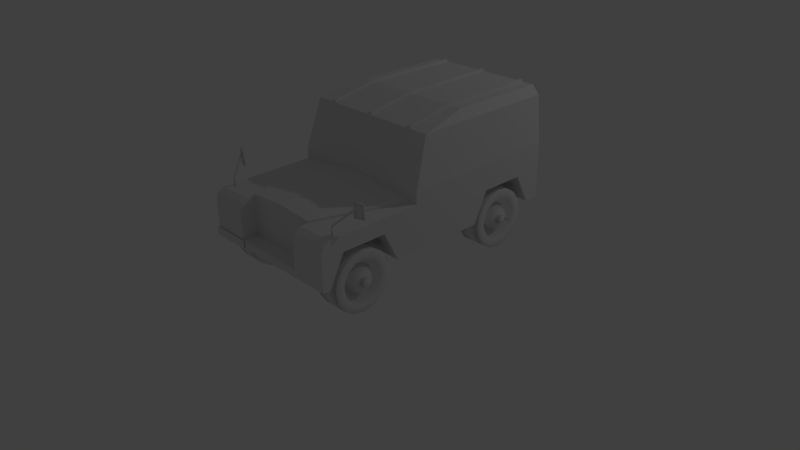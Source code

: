 # Source: LandRover.blend  (saved by Blender 2.70.0; exported with 4.5.12 LTS)
import bpy
from mathutils import Matrix  # noqa: F401  (used for matrix-valued properties, if any)

bpy.ops.wm.read_factory_settings(use_empty=True)
scene = bpy.context.scene
scene.name = 'Scene'

# ---- collections
col_collection_1 = bpy.data.collections.new('Collection 1'); scene.collection.children.link(col_collection_1)

# ---- materials (node trees are filled in below, after node groups)
mat_material = bpy.data.materials.new('Material')
mat_material.alpha_threshold = 0.0
mat_material.use_transparent_shadow = False
mat_material.roughness = 0.5
mat_material.line_color = (0.0, 0.0, 0.0, 1.0)

# ---- material node trees

# ---- world
world_world = bpy.data.worlds.new('World'); scene.world = world_world
world_world.color = (0.05088, 0.05088, 0.05088)
world_world.use_sun_shadow = False
world_world.sun_shadow_jitter_overblur = 0.0
world_world.cycles.sampling_method = 'MANUAL'
world_world.cycles.sample_map_resolution = 256

# ---- cameras
cam_camera = bpy.data.cameras.new('Camera')
cam_camera.clip_end = 100.0
cam_camera.lens = 35.0
cam_camera.sensor_width = 32.0
cam_camera.sensor_height = 18.0
cam_camera.ortho_scale = 7.314
cam_camera.dof.focus_distance = 0.0
cam_camera.dof.aperture_fstop = 128.0

# ---- lights
light_lamp = bpy.data.lights.new('Lamp', 'POINT')
light_lamp.transmission_factor = 0.0
light_lamp.cutoff_distance = 30.0
light_lamp.energy = 100.0
light_lamp.shadow_buffer_clip_start = 1.001
light_lamp.shadow_soft_size = 0.1
light_lamp.shadow_maximum_resolution = 0.006
light_lamp.use_absolute_resolution = True
light_lamp.cycles.use_multiple_importance_sampling = False

# ---- meshes
me_cube_003 = bpy.data.meshes.new('Cube.003')
me_cube_003.from_pydata([(0.002746, 0.02068, -0.004366), (0.01757, 0.0103, -0.004366), (0.003129, 0.02123, 0.1031), (0.01795, 0.01085, 0.1031), (0.005342, 0.02439, 0.1126), (0.0113, 0.03289, 0.0978), (0.02612, 0.02251, 0.0978), (0.02017, 0.01401, 0.1126), (0.0113, 0.03289, -0.004366), (0.02612, 0.02251, -0.004366), (0.1744, 0.2658, 0.319), (0.1804, 0.2743, 0.3042), (0.1264, 0.2417, 0.1626), (0.1198, 0.2593, 0.1626), (0.2378, 0.3038, 0.1626), (0.2444, 0.2862, 0.1626), (0.1264, 0.2417, 0.3506), (0.1198, 0.2593, 0.3506), (0.2378, 0.3038, 0.3506), (0.2444, 0.2862, 0.3506), (0.2107, 0.2861, 0.3231), (0.2047, 0.2776, 0.3379)], [], [(3, 2, 0, 1), (2, 3, 7, 4), (5, 6, 9, 8), (1, 0, 8, 9), (1, 9, 6, 7, 3), (0, 2, 4, 5, 8), (7, 21, 10, 4), (6, 5, 11, 20), (5, 4, 10, 11), (16, 17, 13, 12), (17, 18, 14, 13), (18, 19, 15, 14), (19, 16, 12, 15), (12, 13, 14, 15), (19, 18, 17, 16), (7, 6, 20, 21)])
me_cube_003.polygons.foreach_set('use_smooth', [True] * 16)
_uv = me_cube_003.uv_layers.new(name='UVMap')
_uv.uv.foreach_set('vector', [0.5857, 0.09955, 0.579, 0.09955, 0.579, 0.05961, 0.5857, 0.05961, 0.579, 0.09955, 0.5857, 0.09955, 0.5857, 0.1034, 0.579, 0.1034, 0.5859, 0.09878, 0.579, 0.09878, 0.579, 0.05961, 0.5859, 0.05961, 0.5789, 0.05961, 0.5789, 0.05961, 0.5789, 0.05961, 0.5789, 0.05961, 0.5788, 0.006833, 0.5757, 0.01161, 0.6084, 0.0332, 0.6154, 0.03301, 0.6131, 0.02976, 0.5661, 0.009568, 0.6025, 0.03468, 0.6049, 0.03821, 0.5974, 0.03831, 0.5626, 0.01465, 0.5857, 0.1034, 0.5857, 0.2494, 0.579, 0.2371, 0.579, 0.1034, 0.579, 0.09878, 0.5859, 0.09878, 0.5859, 0.2367, 0.579, 0.2494, 0.5974, 0.03831, 0.6049, 0.03821, 0.6069, 0.1864, 0.5995, 0.1865, 0.6013, 0.3811, 0.6013, 0.3894, 0.5179, 0.3894, 0.5179, 0.3811, 0.6005, 0.2556, 0.6005, 0.3114, 0.5172, 0.3115, 0.5172, 0.2556, 0.6013, 0.3169, 0.6013, 0.3252, 0.5179, 0.3252, 0.5179, 0.3169, 0.6013, 0.3252, 0.6013, 0.3811, 0.5179, 0.3811, 0.5179, 0.3252, 0.5179, 0.3811, 0.5096, 0.3811, 0.5096, 0.3252, 0.5179, 0.3252, 0.6013, 0.3252, 0.6096, 0.3252, 0.6096, 0.3811, 0.6013, 0.3811, 0.6154, 0.03301, 0.6084, 0.0332, 0.6126, 0.1839, 0.6196, 0.1837])
me_cube_003.use_remesh_preserve_volume = False
me_cube_003.use_remesh_preserve_attributes = False
me_cube_003.use_mirror_vertex_groups = False
me_cube_003.update()
me_cube_002 = bpy.data.meshes.new('Cube.002')
me_cube_002.from_pydata([(-0.21, 0.0, -0.175), (0.21, 0.0, -0.175), (-0.21, 0.0, 0.175), (0.21, 0.0, 0.175)], [], [(2, 3, 1, 0)])
_uv = me_cube_002.uv_layers.new(name='UVMap')
_uv.uv.foreach_set('vector', [0.2957, 0.4118, 0.2068, 0.4118, 0.2068, 0.3378, 0.2957, 0.3378])
me_cube_002.use_remesh_preserve_volume = False
me_cube_002.use_remesh_preserve_attributes = False
me_cube_002.use_mirror_vertex_groups = False
me_cube_002.update()
me_cube_001 = bpy.data.meshes.new('Cube.001')
me_cube_001.from_pydata([(-0.28, 0.0, -0.056), (0.28, 0.0, -0.056), (-0.28, 0.0, 0.056), (0.28, 0.0, 0.056)], [], [(3, 2, 0, 1)])
_uv = me_cube_001.uv_layers.new(name='UVMap')
_uv.uv.foreach_set('vector', [0.8007, 0.5746, 0.6539, 0.5746, 0.6539, 0.5452, 0.8007, 0.5452])
me_cube_001.use_remesh_preserve_volume = False
me_cube_001.use_remesh_preserve_attributes = False
me_cube_001.use_mirror_vertex_groups = False
me_cube_001.update()
me_cylinder = bpy.data.meshes.new('Cylinder')
me_cylinder.from_pydata([(0.0, 1.0, -1.0), (0.0, 1.0, 1.0), (0.3827, 0.9239, -1.0), (0.3827, 0.9239, 1.0), (0.7071, 0.7071, -1.0), (0.7071, 0.7071, 1.0), (0.9239, 0.3827, -1.0), (0.9239, 0.3827, 1.0), (1.0, -4.371e-08, -1.0), (1.0, -4.371e-08, 1.0), (0.9239, -0.3827, -1.0), (0.9239, -0.3827, 1.0), (0.7071, -0.7071, -1.0), (0.7071, -0.7071, 1.0), (0.3827, -0.9239, -1.0), (0.3827, -0.9239, 1.0), (1.51e-07, -1.0, -1.0), (1.51e-07, -1.0, 1.0), (-0.3827, -0.9239, -1.0), (-0.3827, -0.9239, 1.0), (-0.7071, -0.7071, -1.0), (-0.7071, -0.7071, 1.0), (-0.9239, -0.3827, -1.0), (-0.9239, -0.3827, 1.0), (-1.0, 1.192e-08, -1.0), (-1.0, 1.192e-08, 1.0), (-0.9239, 0.3827, -1.0), (-0.9239, 0.3827, 1.0), (-0.7071, 0.7071, -1.0), (-0.7071, 0.7071, 1.0), (-0.3827, 0.9239, -1.0), (-0.3827, 0.9239, 1.0), (1.118e-08, 0.7, 1.0), (0.2679, 0.6467, 1.0), (0.495, 0.495, 1.0), (0.6467, 0.2679, 1.0), (0.7, -2.725e-08, 1.0), (0.6467, -0.2679, 1.0), (0.495, -0.495, 1.0), (0.2679, -0.6467, 1.0), (1.169e-07, -0.7, 1.0), (-0.2679, -0.6467, 1.0), (-0.495, -0.495, 1.0), (-0.6467, -0.2679, 1.0), (-0.7, 1.17e-08, 1.0), (-0.6467, 0.2679, 1.0), (-0.495, 0.495, 1.0), (-0.2679, 0.6467, 1.0), (1.851e-07, 0.49, 0.375), (0.1875, 0.4527, 0.375), (0.3465, 0.3465, 0.375), (0.4527, 0.1875, 0.375), (0.49, -1.684e-08, 0.375), (0.4527, -0.1875, 0.375), (0.3465, -0.3465, 0.375), (0.1875, -0.4527, 0.375), (2.591e-07, -0.49, 0.375), (-0.1875, -0.4527, 0.375), (-0.3465, -0.3465, 0.375), (-0.4527, -0.1875, 0.375), (-0.49, 1.043e-08, 0.375), (-0.4527, 0.1875, 0.375), (-0.3465, 0.3465, 0.375), (-0.1875, 0.4527, 0.375), (3.045e-08, 0.343, 1.0), (0.1313, 0.3169, 1.0), (0.2425, 0.2425, 1.0), (0.3169, 0.1313, 1.0), (0.343, -1.011e-08, 1.0), (0.3169, -0.1313, 1.0), (0.2425, -0.2425, 1.0), (0.1313, -0.3169, 1.0), (8.225e-08, -0.343, 1.0), (-0.1313, -0.3169, 1.0), (-0.2425, -0.2425, 1.0), (-0.3169, -0.1313, 1.0), (-0.343, 8.974e-09, 1.0), (-0.3169, 0.1313, 1.0), (-0.2425, 0.2425, 1.0), (-0.1313, 0.3169, 1.0), (4.739e-08, 0.1372, 1.0), (0.0525, 0.1268, 1.0), (0.09702, 0.09702, 1.0), (0.1268, 0.0525, 1.0), (0.1372, -4.044e-09, 1.0), (0.1268, -0.0525, 1.0), (0.09702, -0.09702, 1.0), (0.0525, -0.1268, 1.0), (6.81e-08, -0.1372, 1.0), (-0.0525, -0.1268, 1.0), (-0.09701, -0.09702, 1.0), (-0.1268, -0.0525, 1.0), (-0.1372, 3.59e-09, 1.0), (-0.1268, 0.0525, 1.0), (-0.09701, 0.09702, 1.0), (-0.0525, 0.1268, 1.0), (4.351e-08, 0.1372, 1.375), (0.0525, 0.1268, 1.375), (0.09702, 0.09702, 1.375), (0.1268, 0.0525, 1.375), (0.1372, -4.044e-09, 1.375), (0.1268, -0.0525, 1.375), (0.09702, -0.09702, 1.375), (0.0525, -0.1268, 1.375), (6.422e-08, -0.1372, 1.375), (-0.0525, -0.1268, 1.375), (-0.09701, -0.09702, 1.375), (-0.1268, -0.0525, 1.375), (-0.1372, 3.59e-09, 1.375), (-0.1268, 0.0525, 1.375), (-0.09701, 0.09702, 1.375), (-0.0525, 0.1268, 1.375)], [], [(0, 1, 3, 2), (2, 3, 5, 4), (4, 5, 7, 6), (6, 7, 9, 8), (8, 9, 11, 10), (10, 11, 13, 12), (12, 13, 15, 14), (14, 15, 17, 16), (16, 17, 19, 18), (18, 19, 21, 20), (20, 21, 23, 22), (22, 23, 25, 24), (24, 25, 27, 26), (26, 27, 29, 28), (7, 5, 34, 35), (30, 31, 1, 0), (28, 29, 31, 30), (0, 2, 4, 6, 8, 10, 12, 14, 16, 18, 20, 22, 24, 26, 28, 30), (37, 36, 52, 53), (29, 27, 45, 46), (13, 11, 37, 38), (19, 17, 40, 41), (25, 23, 43, 44), (9, 7, 35, 36), (31, 29, 46, 47), (15, 13, 38, 39), (21, 19, 41, 42), (5, 3, 33, 34), (27, 25, 44, 45), (11, 9, 36, 37), (1, 31, 47, 32), (3, 1, 32, 33), (17, 15, 39, 40), (23, 21, 42, 43), (54, 53, 69, 70), (32, 47, 63, 48), (35, 34, 50, 51), (46, 45, 61, 62), (33, 32, 48, 49), (44, 43, 59, 60), (42, 41, 57, 58), (40, 39, 55, 56), (38, 37, 53, 54), (36, 35, 51, 52), (47, 46, 62, 63), (34, 33, 49, 50), (45, 44, 60, 61), (43, 42, 58, 59), (41, 40, 56, 57), (39, 38, 54, 55), (71, 70, 86, 87), (52, 51, 67, 68), (63, 62, 78, 79), (50, 49, 65, 66), (61, 60, 76, 77), (59, 58, 74, 75), (57, 56, 72, 73), (55, 54, 70, 71), (53, 52, 68, 69), (48, 63, 79, 64), (51, 50, 66, 67), (62, 61, 77, 78), (49, 48, 64, 65), (60, 59, 75, 76), (58, 57, 73, 74), (56, 55, 71, 72), (88, 87, 103, 104), (69, 68, 84, 85), (64, 79, 95, 80), (67, 66, 82, 83), (78, 77, 93, 94), (65, 64, 80, 81), (76, 75, 91, 92), (74, 73, 89, 90), (72, 71, 87, 88), (70, 69, 85, 86), (68, 67, 83, 84), (79, 78, 94, 95), (66, 65, 81, 82), (77, 76, 92, 93), (75, 74, 90, 91), (73, 72, 88, 89), (97, 96, 111, 110, 109, 108, 107, 106, 105, 104, 103, 102, 101, 100, 99, 98), (86, 85, 101, 102), (84, 83, 99, 100), (95, 94, 110, 111), (82, 81, 97, 98), (93, 92, 108, 109), (91, 90, 106, 107), (89, 88, 104, 105), (87, 86, 102, 103), (85, 84, 100, 101), (80, 95, 111, 96), (83, 82, 98, 99), (94, 93, 109, 110), (81, 80, 96, 97), (92, 91, 107, 108), (90, 89, 105, 106)])
me_cylinder.polygons.foreach_set('use_smooth', [True] * 98)
_uv = me_cylinder.uv_layers.new(name='UVMap')
_uv.uv.foreach_set('vector', [0.3737, 0.04308, 0.3737, 0.1232, 0.3354, 0.1232, 0.3354, 0.04308, 0.3354, 0.04308, 0.3354, 0.1232, 0.3029, 0.1232, 0.3029, 0.04308, 0.3029, 0.04308, 0.3029, 0.1232, 0.2811, 0.1232, 0.2811, 0.04308, 0.2811, 0.04308, 0.2811, 0.1232, 0.2735, 0.1232, 0.2735, 0.04308, 0.2735, 0.04308, 0.2735, 0.1232, 0.2811, 0.1232, 0.2811, 0.04308, 0.2811, 0.04308, 0.2811, 0.1232, 0.3029, 0.1232, 0.3029, 0.04308, 0.3029, 0.04308, 0.3029, 0.1232, 0.3354, 0.1232, 0.3354, 0.04308, 0.3354, 0.04308, 0.3354, 0.1232, 0.3737, 0.1232, 0.3737, 0.04308, 0.3737, 0.04308, 0.3737, 0.1232, 0.412, 0.1232, 0.412, 0.04308, 0.412, 0.04308, 0.412, 0.1232, 0.4445, 0.1232, 0.4445, 0.04308, 0.4445, 0.04308, 0.4445, 0.1232, 0.4663, 0.1232, 0.4663, 0.04308, 0.4663, 0.04308, 0.4663, 0.1232, 0.4739, 0.1232, 0.4739, 0.04308, 0.4739, 0.04308, 0.4739, 0.1232, 0.4663, 0.1232, 0.4663, 0.04308, 0.4663, 0.04308, 0.4663, 0.1232, 0.4445, 0.1232, 0.4445, 0.04308, 0.4128, 0.1614, 0.4464, 0.1839, 0.4244, 0.2058, 0.4009, 0.1901, 0.412, 0.04308, 0.412, 0.1232, 0.3737, 0.1232, 0.3737, 0.04308, 0.4445, 0.04308, 0.4445, 0.1232, 0.412, 0.1232, 0.412, 0.04308, 0.5514, 0.1675, 0.5481, 0.151, 0.5388, 0.1371, 0.5248, 0.1277, 0.5083, 0.1245, 0.4919, 0.1277, 0.4779, 0.1371, 0.4685, 0.151, 0.4653, 0.1675, 0.4685, 0.184, 0.4779, 0.198, 0.4919, 0.2073, 0.5083, 0.2106, 0.5248, 0.2073, 0.5388, 0.198, 0.5481, 0.184, 0.3455, 0.1901, 0.3732, 0.1846, 0.3732, 0.2063, 0.3538, 0.2102, 0.4464, 0.3302, 0.4128, 0.3526, 0.4009, 0.3239, 0.4244, 0.3082, 0.3001, 0.1839, 0.3336, 0.1614, 0.3455, 0.1901, 0.322, 0.2058, 0.2777, 0.2966, 0.2698, 0.257, 0.3008, 0.257, 0.3063, 0.2847, 0.3732, 0.3605, 0.3336, 0.3526, 0.3455, 0.3239, 0.3732, 0.3294, 0.3732, 0.1536, 0.4128, 0.1614, 0.4009, 0.1901, 0.3732, 0.1846, 0.4688, 0.2966, 0.4464, 0.3302, 0.4244, 0.3082, 0.4401, 0.2847, 0.2777, 0.2174, 0.3001, 0.1839, 0.322, 0.2058, 0.3063, 0.2293, 0.3001, 0.3302, 0.2777, 0.2966, 0.3063, 0.2847, 0.322, 0.3082, 0.4464, 0.1839, 0.4688, 0.2174, 0.4401, 0.2293, 0.4244, 0.2058, 0.4128, 0.3526, 0.3732, 0.3605, 0.3732, 0.3294, 0.4009, 0.3239, 0.3336, 0.1614, 0.3732, 0.1536, 0.3732, 0.1846, 0.3455, 0.1901, 0.4767, 0.257, 0.4688, 0.2966, 0.4401, 0.2847, 0.4456, 0.257, 0.4688, 0.2174, 0.4767, 0.257, 0.4456, 0.257, 0.4401, 0.2293, 0.2698, 0.257, 0.2777, 0.2174, 0.3063, 0.2293, 0.3008, 0.257, 0.3336, 0.3526, 0.3001, 0.3302, 0.322, 0.3082, 0.3455, 0.3239, 0.3374, 0.2212, 0.3538, 0.2102, 0.3597, 0.2242, 0.3481, 0.2319, 0.4456, 0.257, 0.4401, 0.2847, 0.4201, 0.2764, 0.4239, 0.257, 0.4009, 0.1901, 0.4244, 0.2058, 0.4091, 0.2212, 0.3926, 0.2102, 0.4244, 0.3082, 0.4009, 0.3239, 0.3926, 0.3039, 0.4091, 0.2929, 0.4401, 0.2293, 0.4456, 0.257, 0.4239, 0.257, 0.4201, 0.2376, 0.3732, 0.3294, 0.3455, 0.3239, 0.3538, 0.3039, 0.3732, 0.3077, 0.322, 0.3082, 0.3063, 0.2847, 0.3264, 0.2764, 0.3374, 0.2929, 0.3008, 0.257, 0.3063, 0.2293, 0.3264, 0.2376, 0.3225, 0.257, 0.322, 0.2058, 0.3455, 0.1901, 0.3538, 0.2102, 0.3374, 0.2212, 0.3732, 0.1846, 0.4009, 0.1901, 0.3926, 0.2102, 0.3732, 0.2063, 0.4401, 0.2847, 0.4244, 0.3082, 0.4091, 0.2929, 0.4201, 0.2764, 0.4244, 0.2058, 0.4401, 0.2293, 0.4201, 0.2376, 0.4091, 0.2212, 0.4009, 0.3239, 0.3732, 0.3294, 0.3732, 0.3077, 0.3926, 0.3039, 0.3455, 0.3239, 0.322, 0.3082, 0.3374, 0.2929, 0.3538, 0.3039, 0.3063, 0.2847, 0.3008, 0.257, 0.3225, 0.257, 0.3264, 0.2764, 0.3063, 0.2293, 0.322, 0.2058, 0.3374, 0.2212, 0.3264, 0.2376, 0.3404, 0.2434, 0.3481, 0.2319, 0.3632, 0.247, 0.3601, 0.2516, 0.3732, 0.2063, 0.3926, 0.2102, 0.3868, 0.2242, 0.3732, 0.2215, 0.4201, 0.2764, 0.4091, 0.2929, 0.3983, 0.2821, 0.406, 0.2706, 0.4091, 0.2212, 0.4201, 0.2376, 0.406, 0.2434, 0.3983, 0.2319, 0.3926, 0.3039, 0.3732, 0.3077, 0.3732, 0.2925, 0.3868, 0.2898, 0.3538, 0.3039, 0.3374, 0.2929, 0.3481, 0.2821, 0.3597, 0.2898, 0.3264, 0.2764, 0.3225, 0.257, 0.3377, 0.257, 0.3404, 0.2706, 0.3264, 0.2376, 0.3374, 0.2212, 0.3481, 0.2319, 0.3404, 0.2434, 0.3538, 0.2102, 0.3732, 0.2063, 0.3732, 0.2215, 0.3597, 0.2242, 0.4239, 0.257, 0.4201, 0.2764, 0.406, 0.2706, 0.4087, 0.257, 0.3926, 0.2102, 0.4091, 0.2212, 0.3983, 0.2319, 0.3868, 0.2242, 0.4091, 0.2929, 0.3926, 0.3039, 0.3868, 0.2898, 0.3983, 0.2821, 0.4201, 0.2376, 0.4239, 0.257, 0.4087, 0.257, 0.406, 0.2434, 0.3732, 0.3077, 0.3538, 0.3039, 0.3597, 0.2898, 0.3732, 0.2925, 0.3374, 0.2929, 0.3264, 0.2764, 0.3404, 0.2706, 0.3481, 0.2821, 0.3225, 0.257, 0.3264, 0.2376, 0.3404, 0.2434, 0.3377, 0.257, 0.359, 0.257, 0.3601, 0.2516, 0.3601, 0.2516, 0.359, 0.257, 0.3597, 0.2242, 0.3732, 0.2215, 0.3732, 0.2428, 0.3678, 0.2439, 0.4087, 0.257, 0.406, 0.2706, 0.3863, 0.2625, 0.3874, 0.257, 0.3868, 0.2242, 0.3983, 0.2319, 0.3833, 0.247, 0.3787, 0.2439, 0.3983, 0.2821, 0.3868, 0.2898, 0.3787, 0.2701, 0.3833, 0.2671, 0.406, 0.2434, 0.4087, 0.257, 0.3874, 0.257, 0.3863, 0.2516, 0.3732, 0.2925, 0.3597, 0.2898, 0.3678, 0.2701, 0.3732, 0.2712, 0.3481, 0.2821, 0.3404, 0.2706, 0.3601, 0.2625, 0.3632, 0.2671, 0.3377, 0.257, 0.3404, 0.2434, 0.3601, 0.2516, 0.359, 0.257, 0.3481, 0.2319, 0.3597, 0.2242, 0.3678, 0.2439, 0.3632, 0.247, 0.3732, 0.2215, 0.3868, 0.2242, 0.3787, 0.2439, 0.3732, 0.2428, 0.406, 0.2706, 0.3983, 0.2821, 0.3833, 0.2671, 0.3863, 0.2625, 0.3983, 0.2319, 0.406, 0.2434, 0.3863, 0.2516, 0.3833, 0.247, 0.3868, 0.2898, 0.3732, 0.2925, 0.3732, 0.2712, 0.3787, 0.2701, 0.3597, 0.2898, 0.3481, 0.2821, 0.3632, 0.2671, 0.3678, 0.2701, 0.3404, 0.2706, 0.3377, 0.257, 0.359, 0.257, 0.3601, 0.2625, 0.3863, 0.2516, 0.3874, 0.257, 0.3863, 0.2625, 0.3833, 0.2671, 0.3787, 0.2701, 0.3732, 0.2712, 0.3678, 0.2701, 0.3632, 0.2671, 0.3601, 0.2625, 0.359, 0.257, 0.3601, 0.2516, 0.3632, 0.247, 0.3678, 0.2439, 0.3732, 0.2428, 0.3787, 0.2439, 0.3833, 0.247, 0.3632, 0.247, 0.3678, 0.2439, 0.3678, 0.2439, 0.3632, 0.247, 0.3732, 0.2428, 0.3787, 0.2439, 0.3787, 0.2439, 0.3732, 0.2428, 0.3863, 0.2625, 0.3833, 0.2671, 0.3833, 0.2671, 0.3863, 0.2625, 0.3833, 0.247, 0.3863, 0.2516, 0.3863, 0.2516, 0.3833, 0.247, 0.3787, 0.2701, 0.3732, 0.2712, 0.3732, 0.2712, 0.3787, 0.2701, 0.3678, 0.2701, 0.3632, 0.2671, 0.3632, 0.2671, 0.3678, 0.2701, 0.3601, 0.2625, 0.359, 0.257, 0.359, 0.257, 0.3601, 0.2625, 0.3601, 0.2516, 0.3632, 0.247, 0.3632, 0.247, 0.3601, 0.2516, 0.3678, 0.2439, 0.3732, 0.2428, 0.3732, 0.2428, 0.3678, 0.2439, 0.3874, 0.257, 0.3863, 0.2625, 0.3863, 0.2625, 0.3874, 0.257, 0.3787, 0.2439, 0.3833, 0.247, 0.3833, 0.247, 0.3787, 0.2439, 0.3833, 0.2671, 0.3787, 0.2701, 0.3787, 0.2701, 0.3833, 0.2671, 0.3863, 0.2516, 0.3874, 0.257, 0.3874, 0.257, 0.3863, 0.2516, 0.3732, 0.2712, 0.3678, 0.2701, 0.3678, 0.2701, 0.3732, 0.2712, 0.3632, 0.2671, 0.3601, 0.2625, 0.3601, 0.2625, 0.3632, 0.2671])
me_cylinder.use_remesh_preserve_volume = False
me_cylinder.use_remesh_preserve_attributes = False
me_cylinder.use_mirror_vertex_groups = False
me_cylinder.update()
me_cube = bpy.data.meshes.new('Cube')
me_cube.from_pydata([(1.0, 2.0, 0.5), (1.0, -1.6, 0.5), (-1.192e-07, -1.6, 0.5), (3.576e-07, 2.0, 0.5), (-3.576e-07, 3.576e-07, 1.884), (5.96e-08, 2.0, 2.0), (-2.384e-07, -0.2, 1.25), (1.0, -1.564, 1.064), (-1.192e-07, -0.2, 1.2), (1.0, -0.2, 1.1), (1.0, -1.482, 1.1), (1.0, -1.6, 0.9725), (0.5, -1.564, 1.064), (0.5, -1.482, 1.1), (0.5, -1.6, 0.9725), (0.5, -1.6, 0.5), (0.8452, 0.6627, 2.0), (1.0, -0.2, 1.25), (0.8452, 2.0, 2.0), (0.9452, 3.576e-07, 1.884), (0.9, -0.2, 1.1), (1.0, 2.0, 1.1), (0.5, -1.6, 0.6), (-5.96e-08, -1.6, 0.6), (0.5, -1.382, 1.1), (0.0, -1.382, 1.163), (0.5, -1.382, 0.6), (0.0, -1.382, 0.6), (1.0, -1.382, 1.1), (0.9, -0.2, 1.126), (0.5, -1.382, 1.126), (0.9452, 2.0, 1.889), (1.0, -0.5, 0.5), (1.0, -1.5, 0.5), (1.0, -0.7, 0.9), (1.0, -1.3, 0.9), (0.6, -0.5, 0.5), (0.6, -1.5, 0.5), (0.6, -0.7, 0.9), (0.6, -1.3, 0.9), (1.0, 1.8, 0.5), (1.0, 0.8, 0.5), (1.0, 1.6, 0.9), (1.0, 1.0, 0.9), (0.6, 1.8, 0.5), (0.6, 0.8, 0.5), (0.6, 1.6, 0.9), (0.6, 1.0, 0.9), (1.0, 2.0, 1.25), (0.02072, 0.6627, 2.0), (0.02317, 3.576e-07, 1.884), (0.02072, 2.0, 2.0), (-3.576e-07, 0.01457, 1.915), (5.96e-08, 1.984, 2.034), (-1.49e-07, 0.6606, 2.034), (0.02072, 0.6606, 2.034), (0.02317, 0.01457, 1.915), (0.02072, 1.984, 2.034), (0.6431, 0.6627, 2.0), (0.6794, 0.6627, 2.0), (0.6431, 2.0, 2.0), (0.6794, 2.0, 2.0), (0.6477, 3.576e-07, 1.884), (0.6884, 3.576e-07, 1.884), (0.6431, 0.659, 2.034), (0.6794, 0.659, 2.034), (0.6431, 1.982, 2.034), (0.6794, 1.982, 2.034), (0.6477, 0.013, 1.915), (0.6884, 0.013, 1.915)], [], [(6, 17, 19, 63, 62, 50, 4), (14, 12, 13, 24, 26, 22), (10, 13, 12, 7), (7, 12, 14, 11), (21, 48, 17, 9), (9, 20, 24, 28), (11, 14, 22, 15, 1), (10, 28, 24, 13), (2, 15, 22, 23), (63, 19, 16, 59), (27, 23, 22, 26), (24, 20, 29, 30), (26, 24, 30, 25, 27), (25, 30, 29, 8), (17, 48, 31, 19), (8, 29, 20, 9, 17, 6), (61, 59, 16, 18), (16, 19, 31, 18), (11, 1, 33, 35, 34, 32, 41, 43, 42, 40, 0, 21, 9, 28, 10, 7), (35, 33, 37, 39), (34, 35, 39, 38), (32, 34, 38, 36), (36, 38, 39, 37), (43, 41, 45, 47), (42, 43, 47, 46), (40, 42, 46, 44), (44, 46, 47, 45), (2, 3, 0, 40, 44, 45, 41, 32, 36, 37, 33, 1, 15), (48, 21, 0, 3, 5, 51, 60, 61, 18, 31), (50, 49, 55, 56), (49, 51, 57, 55), (52, 56, 55, 54), (53, 54, 55, 57), (51, 5, 53, 57), (4, 50, 56, 52), (50, 62, 58, 49), (60, 58, 64, 66), (51, 49, 58, 60), (59, 61, 67, 65), (68, 69, 65, 64), (66, 64, 65, 67), (63, 59, 65, 69), (58, 62, 68, 64), (62, 63, 69, 68), (61, 60, 66, 67)])
_uv = me_cube.uv_layers.new(name='UVMap')
_uv.uv.foreach_set('vector', [0.2375, 0.7273, 0.6328, 0.7273, 0.6111, 0.9778, 0.5096, 0.9778, 0.4935, 0.9778, 0.2467, 0.9778, 0.2375, 0.9778, 0.9516, 0.906, 0.9827, 0.9181, 0.9949, 0.9462, 0.9949, 0.9801, 0.8251, 0.9801, 0.8251, 0.906, 0.1825, 0.7835, 0.1039, 0.7835, 0.1039, 0.7705, 0.1825, 0.7705, 0.6328, 0.6539, 0.4351, 0.6539, 0.4351, 0.6176, 0.6328, 0.6176, 0.8419, 0.01021, 0.8069, 0.01021, 0.8069, 0.5231, 0.8419, 0.5231, 0.1825, 0.9849, 0.1668, 0.9849, 0.1039, 0.7992, 0.1825, 0.7992, 0.6328, 0.6176, 0.4351, 0.6176, 0.4351, 0.4703, 0.4351, 0.4308, 0.6328, 0.4308, 0.1825, 0.7835, 0.1825, 0.7992, 0.1039, 0.7992, 0.1039, 0.7835, 0.2375, 0.4308, 0.4351, 0.4308, 0.4351, 0.4703, 0.2375, 0.4703, 0.697, 0.9387, 0.6526, 0.9387, 0.6699, 0.8243, 0.6985, 0.8243, 0.02531, 0.7992, 0.02531, 0.7649, 0.1039, 0.7649, 0.1039, 0.7992, 0.4351, 0.668, 0.5933, 0.668, 0.5933, 0.6784, 0.4351, 0.6784, 0.4351, 0.4703, 0.4351, 0.668, 0.4351, 0.6784, 0.2375, 0.6931, 0.2375, 0.4703, 0.02531, 0.7992, 0.1039, 0.7992, 0.1668, 0.9849, 0.02531, 0.9849, 0.8069, 0.5231, 0.8069, 0.01021, 0.6579, 0.01021, 0.6592, 0.4764, 0.2375, 0.7075, 0.5933, 0.6784, 0.5933, 0.668, 0.6328, 0.668, 0.6328, 0.7273, 0.2375, 0.7273, 0.6985, 0.5935, 0.6985, 0.8243, 0.6699, 0.8243, 0.6699, 0.5935, 0.6321, 0.3219, 0.6592, 0.4764, 0.6579, 0.01021, 0.6321, 0.01021, 0.8716, 0.8494, 0.9818, 0.8494, 0.9818, 0.8261, 0.8885, 0.7795, 0.8885, 0.6396, 0.9818, 0.593, 0.9818, 0.29, 0.8885, 0.2433, 0.8885, 0.1035, 0.9818, 0.05683, 0.9818, 0.01021, 0.8419, 0.01021, 0.8419, 0.5231, 0.8419, 0.7985, 0.8419, 0.8218, 0.8502, 0.8411, 0.1888, 0.711, 0.1888, 0.7312, 0.1484, 0.7312, 0.1484, 0.711, 0.1888, 0.6504, 0.1888, 0.711, 0.1484, 0.711, 0.1484, 0.6504, 0.1888, 0.6302, 0.1888, 0.6504, 0.1484, 0.6504, 0.1484, 0.6302, 0.9818, 0.593, 0.8885, 0.6396, 0.8885, 0.7795, 0.9818, 0.8261, 0.1888, 0.4786, 0.1888, 0.4988, 0.1484, 0.4988, 0.1484, 0.4786, 0.1888, 0.418, 0.1888, 0.4786, 0.1484, 0.4786, 0.1484, 0.418, 0.1888, 0.3978, 0.1888, 0.418, 0.1484, 0.418, 0.1484, 0.3978, 0.9818, 0.05683, 0.8885, 0.1035, 0.8885, 0.2433, 0.9818, 0.29, 0.08778, 0.7413, 0.08778, 0.3776, 0.1888, 0.3776, 0.1888, 0.3978, 0.1484, 0.3978, 0.1484, 0.4988, 0.1888, 0.4988, 0.1888, 0.6302, 0.1484, 0.6302, 0.1484, 0.7312, 0.1888, 0.7312, 0.1888, 0.7413, 0.1383, 0.7413, 0.02689, 0.1667, 0.02689, 0.1365, 0.02689, 0.01597, 0.2278, 0.01597, 0.2278, 0.3174, 0.2237, 0.3174, 0.0986, 0.3174, 0.0913, 0.3174, 0.05799, 0.3174, 0.0379, 0.2951, 0.05131, 0.3821, 0.03062, 0.4999, 0.02461, 0.4996, 0.04572, 0.3847, 0.03062, 0.4999, 0.03062, 0.7378, 0.02461, 0.7349, 0.02461, 0.4996, 0.8158, 0.9362, 0.8118, 0.9362, 0.8122, 0.8247, 0.8158, 0.8247, 0.8158, 0.5963, 0.8158, 0.8247, 0.8122, 0.8247, 0.8122, 0.5963, 0.8122, 0.5935, 0.8158, 0.5935, 0.8158, 0.5963, 0.8122, 0.5963, 0.8158, 0.9387, 0.8118, 0.9387, 0.8118, 0.9362, 0.8158, 0.9362, 0.8118, 0.9387, 0.704, 0.9387, 0.7048, 0.8243, 0.8122, 0.8243, 0.03062, 0.7378, 0.03062, 0.4999, 0.02461, 0.4993, 0.02461, 0.7346, 0.8122, 0.5935, 0.8122, 0.8243, 0.7048, 0.8243, 0.7048, 0.5935, 0.03062, 0.4999, 0.03062, 0.7378, 0.02461, 0.7346, 0.02461, 0.4993, 0.704, 0.9365, 0.697, 0.9365, 0.6985, 0.8249, 0.7048, 0.8249, 0.7048, 0.5966, 0.7048, 0.8249, 0.6985, 0.8249, 0.6985, 0.5966, 0.05131, 0.3821, 0.03062, 0.4999, 0.02461, 0.4993, 0.04572, 0.3844, 0.03062, 0.4999, 0.05131, 0.3821, 0.04572, 0.3844, 0.02461, 0.4993, 0.704, 0.9387, 0.697, 0.9387, 0.697, 0.9365, 0.704, 0.9365, 0.6985, 0.5935, 0.7048, 0.5935, 0.7048, 0.5966, 0.6985, 0.5966])
me_cube.materials.append(mat_material)
me_cube.use_remesh_preserve_volume = False
me_cube.use_remesh_preserve_attributes = False
me_cube.use_mirror_vertex_groups = False
me_cube.update()

# ---- objects
ob_rightmirror = bpy.data.objects.new('RightMirror', me_cube_003)
ob_leftmirror = bpy.data.objects.new('LeftMirror', me_cube_003)
ob_backplate = bpy.data.objects.new('BackPlate', me_cube_002)
ob_frontplate = bpy.data.objects.new('FrontPlate', me_cube_001)
ob_frontrightwheel = bpy.data.objects.new('FrontRightWheel', me_cylinder)
ob_backrightwheel = bpy.data.objects.new('BackRightWheel', me_cylinder)
ob_backleftwheel = bpy.data.objects.new('BackLeftWheel', me_cylinder)
ob_frontleftwheel = bpy.data.objects.new('FrontLeftWheel', me_cylinder)
ob_body = bpy.data.objects.new('Body', me_cube)
ob_lamp = bpy.data.objects.new('Lamp', light_lamp)
ob_camera = bpy.data.objects.new('Camera', cam_camera)

# ---- transforms, parenting, visibility, modifiers, constraints
ob_rightmirror.location = (-0.9, -1.4, 1.1)
ob_rightmirror.scale = (-1.0, 1.0, 1.0)
ob_rightmirror.lineart.crease_threshold = 0.0
ob_leftmirror.location = (0.9, -1.4, 1.1)
ob_leftmirror.lineart.crease_threshold = 0.0
ob_backplate.location = (-0.6695, 2.011, 0.7007)
ob_backplate.lineart.crease_threshold = 0.0
ob_frontplate.location = (-0.75, -1.612, 0.55)
ob_frontplate.lineart.crease_threshold = 0.0
ob_frontrightwheel.location = (-0.8, -1.0, 0.4)
ob_frontrightwheel.rotation_euler = (0.0, 1.571, 0.0)
ob_frontrightwheel.scale = (0.4, 0.4, -0.16)
ob_frontrightwheel.lineart.crease_threshold = 0.0
ob_backrightwheel.location = (-0.8, 1.3, 0.4)
ob_backrightwheel.rotation_euler = (0.0, 1.571, 0.0)
ob_backrightwheel.scale = (0.4, 0.4, -0.16)
ob_backrightwheel.lineart.crease_threshold = 0.0
ob_backleftwheel.location = (0.8, 1.3, 0.4)
ob_backleftwheel.rotation_euler = (0.0, 1.571, 0.0)
ob_backleftwheel.scale = (0.4, 0.4, 0.16)
ob_backleftwheel.lineart.crease_threshold = 0.0
ob_frontleftwheel.location = (0.8, -1.0, 0.4)
ob_frontleftwheel.rotation_euler = (0.0, 1.571, 0.0)
ob_frontleftwheel.scale = (0.4, 0.4, 0.16)
ob_frontleftwheel.lineart.crease_threshold = 0.0
ob_body.location = (0.0, 0.0, 0.0)
ob_body.lock_rotations_4d = False
ob_body.empty_display_type = 'ARROWS'
ob_body.lineart.crease_threshold = 0.0
_m = ob_body.modifiers.new('Mirror', 'MIRROR')
ob_lamp.location = (4.076, 5.974, 5.904)
ob_lamp.rotation_euler = (0.6503, 0.05522, 1.866)
ob_lamp.lock_rotations_4d = False
ob_lamp.empty_display_type = 'ARROWS'
ob_lamp.color = (0.0, 0.0, 0.0, 0.0)
ob_lamp.lineart.crease_threshold = 0.0
ob_camera.location = (7.481, -6.508, 5.344)
ob_camera.rotation_euler = (1.109, 0.01082, 0.8149)
ob_camera.lock_rotations_4d = False
ob_camera.empty_display_type = 'ARROWS'
ob_camera.color = (0.0, 0.0, 0.0, 0.0)
ob_camera.display_type = 'WIRE'
ob_camera.lineart.crease_threshold = 0.0

# ---- collection membership
col_collection_1.objects.link(ob_rightmirror)
col_collection_1.objects.link(ob_leftmirror)
col_collection_1.objects.link(ob_backplate)
col_collection_1.objects.link(ob_frontplate)
col_collection_1.objects.link(ob_frontrightwheel)
col_collection_1.objects.link(ob_backrightwheel)
col_collection_1.objects.link(ob_backleftwheel)
col_collection_1.objects.link(ob_frontleftwheel)
col_collection_1.objects.link(ob_body)
col_collection_1.objects.link(ob_lamp)
col_collection_1.objects.link(ob_camera)

# ---- scene / render settings (as saved in the file)
scene.camera = ob_camera
scene.frame_start = 1; scene.frame_end = 250; scene.frame_set(1)
scene.render.engine = 'BLENDER_EEVEE_NEXT'
scene.render.resolution_percentage = 50
scene.render.dither_intensity = 0.0
scene.cycles.use_denoising = False
scene.cycles.samples = 10
scene.cycles.sampling_pattern = 'TABULATED_SOBOL'
scene.cycles.light_sampling_threshold = 0.0
scene.cycles.use_adaptive_sampling = False
scene.cycles.use_light_tree = False
scene.cycles.blur_glossy = 0.0
scene.cycles.volume_bounces = 1
scene.cycles.pixel_filter_type = 'GAUSSIAN'
scene.cycles.sample_clamp_indirect = 0.0
scene.view_settings.view_transform = 'Standard'
bpy.context.view_layer.update()
